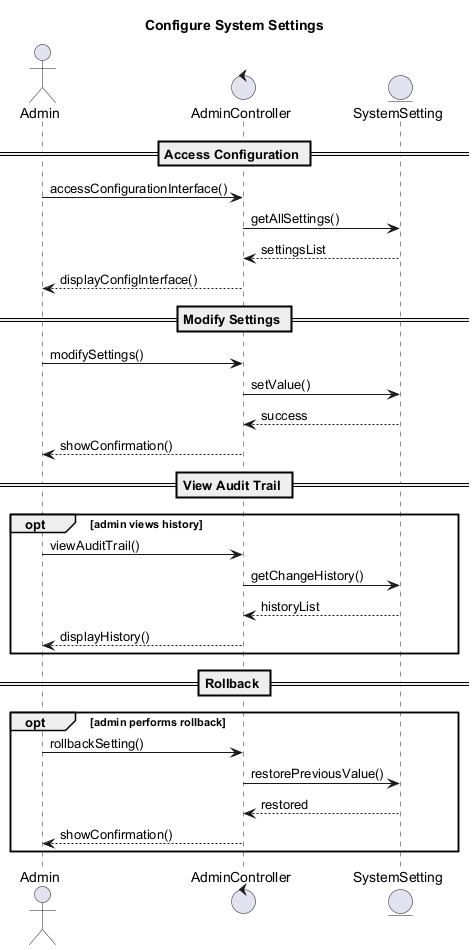

The diagram above was rendered by PlantUML. Its source (embedded in the PNG):
@startuml
Title Configure System Settings

actor Admin
control AdminController as Controller
entity SystemSetting as Setting

== Access Configuration ==
Admin -> Controller: accessConfigurationInterface()
Controller -> Setting: getAllSettings()
Setting --> Controller: settingsList
Controller --> Admin: displayConfigInterface()

== Modify Settings ==
Admin -> Controller: modifySettings()
Controller -> Setting: setValue()
Setting --> Controller: success
Controller --> Admin: showConfirmation()

== View Audit Trail ==
opt admin views history
  Admin -> Controller: viewAuditTrail()
  Controller -> Setting: getChangeHistory()
  Setting --> Controller: historyList
  Controller --> Admin: displayHistory()
end

== Rollback ==
opt admin performs rollback
  Admin -> Controller: rollbackSetting()
  Controller -> Setting: restorePreviousValue()
  Setting --> Controller: restored
  Controller --> Admin: showConfirmation()
end

@enduml